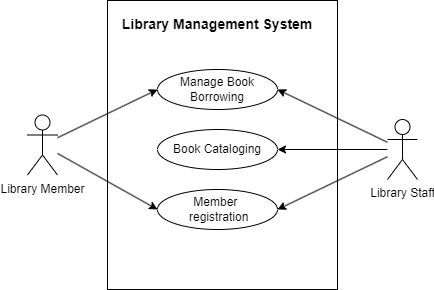

The diagram above was exported from draw.io. Its source (the exported page's mxGraphModel, read from the mxfile embedded in the PNG):
<mxGraphModel dx="594" dy="563" grid="1" gridSize="10" guides="1" tooltips="1" connect="1" arrows="1" fold="1" page="0" pageScale="1" pageWidth="850" pageHeight="1100" math="0" shadow="0">
  <root>
    <mxCell id="0" />
    <mxCell id="1" parent="0" />
    <mxCell id="R6W_2QCVyuICkQMmFS3a-1" value="" style="rounded=0;whiteSpace=wrap;html=1;fontSize=16;fillColor=none;" parent="1" vertex="1">
      <mxGeometry x="470" y="211" width="230" height="289" as="geometry" />
    </mxCell>
    <mxCell id="uqPqFK9uFwLqGbD_QMf1-1" value="Library Member" style="shape=umlActor;verticalLabelPosition=bottom;verticalAlign=top;html=1;outlineConnect=0;" vertex="1" parent="1">
      <mxGeometry x="390" y="325.5" width="30" height="60" as="geometry" />
    </mxCell>
    <mxCell id="uqPqFK9uFwLqGbD_QMf1-3" value="Library Staff" style="shape=umlActor;verticalLabelPosition=bottom;verticalAlign=top;html=1;outlineConnect=0;" vertex="1" parent="1">
      <mxGeometry x="750" y="330" width="30" height="60" as="geometry" />
    </mxCell>
    <mxCell id="uqPqFK9uFwLqGbD_QMf1-4" value="Manage Book Borrowing" style="ellipse;whiteSpace=wrap;html=1;" vertex="1" parent="1">
      <mxGeometry x="520" y="280" width="120" height="40" as="geometry" />
    </mxCell>
    <mxCell id="uqPqFK9uFwLqGbD_QMf1-7" value="Book Cataloging" style="ellipse;whiteSpace=wrap;html=1;" vertex="1" parent="1">
      <mxGeometry x="520" y="340" width="120" height="40" as="geometry" />
    </mxCell>
    <mxCell id="uqPqFK9uFwLqGbD_QMf1-8" value="Member&amp;nbsp;&lt;br&gt;&amp;nbsp;registration" style="ellipse;whiteSpace=wrap;html=1;" vertex="1" parent="1">
      <mxGeometry x="520" y="400" width="120" height="40" as="geometry" />
    </mxCell>
    <mxCell id="uqPqFK9uFwLqGbD_QMf1-11" value="&lt;b&gt;&lt;font style=&quot;font-size: 14px;&quot;&gt;Library Management System&lt;/font&gt;&lt;/b&gt;" style="text;html=1;strokeColor=none;fillColor=none;align=center;verticalAlign=middle;whiteSpace=wrap;rounded=0;" vertex="1" parent="1">
      <mxGeometry x="420" y="220" width="320" height="30" as="geometry" />
    </mxCell>
    <mxCell id="uqPqFK9uFwLqGbD_QMf1-14" value="" style="endArrow=classic;html=1;rounded=0;entryX=0;entryY=0.5;entryDx=0;entryDy=0;" edge="1" parent="1" source="uqPqFK9uFwLqGbD_QMf1-1" target="uqPqFK9uFwLqGbD_QMf1-4">
      <mxGeometry width="50" height="50" relative="1" as="geometry">
        <mxPoint x="580" y="490" as="sourcePoint" />
        <mxPoint x="630" y="440" as="targetPoint" />
      </mxGeometry>
    </mxCell>
    <mxCell id="uqPqFK9uFwLqGbD_QMf1-15" value="" style="endArrow=classic;html=1;rounded=0;entryX=1;entryY=0.5;entryDx=0;entryDy=0;" edge="1" parent="1" source="uqPqFK9uFwLqGbD_QMf1-3" target="uqPqFK9uFwLqGbD_QMf1-7">
      <mxGeometry width="50" height="50" relative="1" as="geometry">
        <mxPoint x="430" y="430" as="sourcePoint" />
        <mxPoint x="570" y="380" as="targetPoint" />
      </mxGeometry>
    </mxCell>
    <mxCell id="uqPqFK9uFwLqGbD_QMf1-16" value="" style="endArrow=classic;html=1;rounded=0;entryX=1;entryY=0.5;entryDx=0;entryDy=0;" edge="1" parent="1" source="uqPqFK9uFwLqGbD_QMf1-3" target="uqPqFK9uFwLqGbD_QMf1-4">
      <mxGeometry width="50" height="50" relative="1" as="geometry">
        <mxPoint x="400" y="480" as="sourcePoint" />
        <mxPoint x="540" y="430" as="targetPoint" />
      </mxGeometry>
    </mxCell>
    <mxCell id="uqPqFK9uFwLqGbD_QMf1-17" value="" style="endArrow=classic;html=1;rounded=0;entryX=1;entryY=0.5;entryDx=0;entryDy=0;" edge="1" parent="1" source="uqPqFK9uFwLqGbD_QMf1-3" target="uqPqFK9uFwLqGbD_QMf1-8">
      <mxGeometry width="50" height="50" relative="1" as="geometry">
        <mxPoint x="790" y="370" as="sourcePoint" />
        <mxPoint x="730" y="530" as="targetPoint" />
      </mxGeometry>
    </mxCell>
    <mxCell id="uqPqFK9uFwLqGbD_QMf1-18" value="" style="endArrow=classic;html=1;rounded=0;entryX=0;entryY=0.5;entryDx=0;entryDy=0;" edge="1" parent="1" source="uqPqFK9uFwLqGbD_QMf1-1" target="uqPqFK9uFwLqGbD_QMf1-8">
      <mxGeometry width="50" height="50" relative="1" as="geometry">
        <mxPoint x="410" y="430" as="sourcePoint" />
        <mxPoint x="550" y="380" as="targetPoint" />
      </mxGeometry>
    </mxCell>
  </root>
</mxGraphModel>